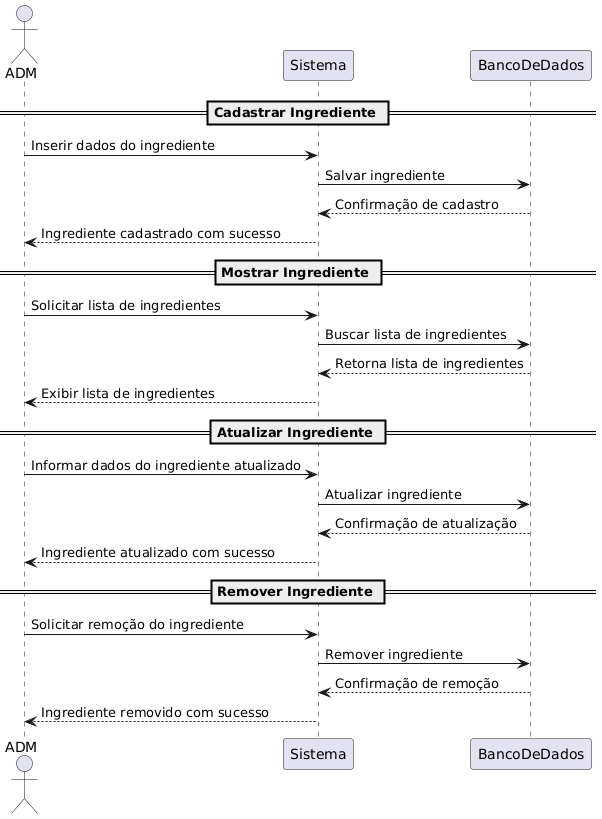

The diagram above was rendered by PlantUML. Its source (embedded in the PNG):
@startuml
actor ADM

== Cadastrar Ingrediente ==
ADM -> Sistema : Inserir dados do ingrediente
Sistema -> BancoDeDados : Salvar ingrediente
BancoDeDados --> Sistema : Confirmação de cadastro
Sistema --> ADM : Ingrediente cadastrado com sucesso

== Mostrar Ingrediente ==
ADM -> Sistema : Solicitar lista de ingredientes
Sistema -> BancoDeDados : Buscar lista de ingredientes
BancoDeDados --> Sistema : Retorna lista de ingredientes
Sistema --> ADM : Exibir lista de ingredientes

== Atualizar Ingrediente ==
ADM -> Sistema : Informar dados do ingrediente atualizado
Sistema -> BancoDeDados : Atualizar ingrediente
BancoDeDados --> Sistema : Confirmação de atualização
Sistema --> ADM : Ingrediente atualizado com sucesso

== Remover Ingrediente ==
ADM -> Sistema : Solicitar remoção do ingrediente
Sistema -> BancoDeDados : Remover ingrediente
BancoDeDados --> Sistema : Confirmação de remoção
Sistema --> ADM : Ingrediente removido com sucesso
@enduml